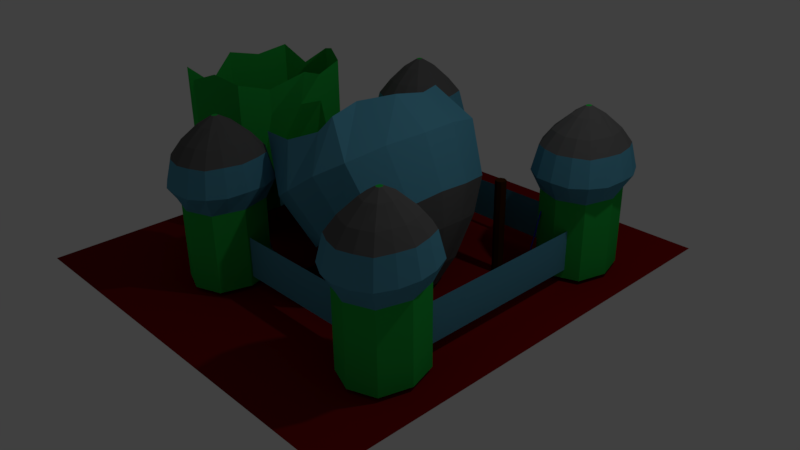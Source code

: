 # Source: SwordsSmith3d.blend  (saved by Blender 2.77.0; exported with 4.5.12 LTS)
import bpy
from mathutils import Matrix  # noqa: F401  (used for matrix-valued properties, if any)

bpy.ops.wm.read_factory_settings(use_empty=True)
scene = bpy.context.scene
scene.name = 'Scene'

# ---- collections
col_collection_1 = bpy.data.collections.new('Collection 1'); scene.collection.children.link(col_collection_1)

# ---- materials (node trees are filled in below, after node groups)
mat_material_010 = bpy.data.materials.new('Material.010')
mat_material_010.alpha_threshold = 0.0
mat_material_010.use_transparent_shadow = False
mat_material_010.diffuse_color = (0.05222, 0.01446, 0.0, 1.0)
mat_material_010.roughness = 0.5
mat_material_004 = bpy.data.materials.new('Material.004')
mat_material_004.alpha_threshold = 0.0
mat_material_004.use_transparent_shadow = False
mat_material_004.diffuse_color = (0.09292, 0.3327, 0.467, 1.0)
mat_material_004.roughness = 0.5
mat_material_001 = bpy.data.materials.new('Material.001')
mat_material_001.alpha_threshold = 0.0
mat_material_001.use_transparent_shadow = False
mat_material_001.diffuse_color = (0.02071, 0.467, 0.0615, 1.0)
mat_material_001.roughness = 0.5
mat_material_005 = bpy.data.materials.new('Material.005')
mat_material_005.alpha_threshold = 0.0
mat_material_005.use_transparent_shadow = False
mat_material_005.diffuse_color = (0.123, 0.123, 0.123, 1.0)
mat_material_005.roughness = 0.5
mat_material_005.line_color = (0.0, 0.0, 0.0, 1.0)
mat_material_006 = bpy.data.materials.new('Material.006')
mat_material_006.alpha_threshold = 0.0
mat_material_006.use_transparent_shadow = False
mat_material_006.diffuse_color = (0.196, 0.004045, 0.004045, 1.0)
mat_material_006.roughness = 0.5
mat_material_002 = bpy.data.materials.new('Material.002')
mat_material_002.alpha_threshold = 0.0
mat_material_002.use_transparent_shadow = False
mat_material_002.diffuse_color = (0.047, 0.01, 0.761, 1.0)
mat_material_002.roughness = 0.5
mat_material_003 = bpy.data.materials.new('Material.003')
mat_material_003.alpha_threshold = 0.0
mat_material_003.use_transparent_shadow = False
mat_material_003.diffuse_color = (0.047, 0.01, 0.761, 1.0)
mat_material_003.roughness = 0.5
mat_material_000 = bpy.data.materials.new('Material.000')
mat_material_000.alpha_threshold = 0.0
mat_material_000.use_transparent_shadow = False
mat_material_000.diffuse_color = (0.047, 0.01, 0.761, 1.0)
mat_material_000.roughness = 0.5
mat_material_008 = bpy.data.materials.new('Material.008')
mat_material_008.alpha_threshold = 0.0
mat_material_008.use_transparent_shadow = False
mat_material_008.diffuse_color = (0.047, 0.01, 0.761, 1.0)
mat_material_008.roughness = 0.5
mat_material_009 = bpy.data.materials.new('Material.009')
mat_material_009.alpha_threshold = 0.0
mat_material_009.use_transparent_shadow = False
mat_material_009.diffuse_color = (0.09292, 0.3327, 0.467, 1.0)
mat_material_009.roughness = 0.5

# ---- material node trees

# ---- world
world_world = bpy.data.worlds.new('World'); scene.world = world_world
world_world.color = (0.05088, 0.05088, 0.05088)
world_world.use_sun_shadow = False
world_world.sun_shadow_jitter_overblur = 0.0
world_world.cycles.sampling_method = 'MANUAL'

# ---- cameras
cam_camera = bpy.data.cameras.new('Camera')
cam_camera.clip_end = 100.0
cam_camera.lens = 35.0
cam_camera.sensor_width = 32.0
cam_camera.sensor_height = 18.0
cam_camera.ortho_scale = 7.314
cam_camera.dof.focus_distance = 0.0
cam_camera.dof.aperture_fstop = 128.0

# ---- lights
light_lamp = bpy.data.lights.new('Lamp', 'POINT')
light_lamp.transmission_factor = 0.0
light_lamp.cutoff_distance = 30.0
light_lamp.energy = 100.0
light_lamp.shadow_buffer_clip_start = 1.001
light_lamp.shadow_soft_size = 0.1
light_lamp.shadow_maximum_resolution = 0.006
light_lamp.use_absolute_resolution = True

# ---- meshes
me_cube_001 = bpy.data.meshes.new('Cube.001')
me_cube_001.from_pydata([(-1.0, -1.0, -1.0), (-1.0, -1.0, 1.0), (-1.0, 1.0, -1.0), (-1.0, 1.0, 1.0), (1.0, -1.0, -1.0), (1.0, -1.0, 1.0), (1.0, 1.0, -1.0), (1.0, 1.0, 1.0), (0.0, 1.399, 1.0), (0.0, 1.399, -1.0), (0.0, -1.399, 1.0), (0.0, -1.399, -1.0), (-1.358, 0.0, 1.0), (-1.358, 0.0, -1.0), (1.358, 0.0, 1.0), (1.358, 0.0, -1.0), (0.0, 0.0, 1.0), (0.0, 0.0, -1.0)], [], [(12, 3, 2, 13), (8, 7, 6, 9), (14, 5, 4, 15), (10, 1, 0, 11), (17, 9, 6, 15), (16, 8, 3, 12), (14, 7, 8, 16), (13, 2, 9, 17), (5, 10, 11, 4), (3, 8, 9, 2), (0, 13, 17, 11), (5, 14, 16, 10), (10, 16, 12, 1), (11, 17, 15, 4), (7, 14, 15, 6), (1, 12, 13, 0)])
me_cube_001.materials.append(mat_material_010)
me_cube_001.use_remesh_preserve_volume = False
me_cube_001.use_remesh_preserve_attributes = False
me_cube_001.use_mirror_vertex_groups = False
me_cube_001.update()
me_plane_003 = bpy.data.meshes.new('Plane.003')
me_plane_003.from_pydata([(-1.0, -1.0, 0.0), (1.0, -1.0, 0.0), (-1.0, 1.0, 0.0), (1.0, 1.0, 0.0)], [], [(0, 1, 3, 2)])
me_plane_003.materials.append(mat_material_004)
me_plane_003.use_remesh_preserve_volume = False
me_plane_003.use_remesh_preserve_attributes = False
me_plane_003.use_mirror_vertex_groups = False
me_plane_003.update()
me_plane = bpy.data.meshes.new('Plane')
me_plane.from_pydata([(-2.068, -0.9095, -1.052), (-0.8956, -0.9095, -1.052), (-2.068, 0.6729, -1.052), (-0.8956, 0.6729, -1.052), (-1.482, -1.171, -1.052), (-1.482, 0.9347, -1.052), (-2.262, -0.1183, -1.052), (-0.7016, -0.1183, 0.6811), (-1.482, -0.1183, -1.052), (-2.068, -0.9095, 1.059), (-0.8956, -0.9095, 1.059), (-2.068, 0.6729, 1.059), (-0.8956, 0.6729, 1.059), (-1.482, -1.171, 1.059), (-1.482, 0.9347, 1.059), (-2.262, -0.1183, 1.059), (-0.5909, -0.1183, 1.128), (-2.165, -0.5139, -1.052), (-0.7986, -0.5139, 0.6136), (-1.482, -0.6448, -1.052), (-2.165, -0.5139, 0.7409), (-0.7986, -0.5139, 0.9416), (-0.7986, 0.2773, 0.6136), (-1.482, 0.4082, -1.052), (-2.165, 0.2773, -1.052), (-0.7986, 0.2773, 0.972), (-2.165, 0.2773, 0.9739), (-1.189, -1.04, -1.052), (-1.189, 0.8038, -1.052), (-1.092, -0.1183, -0.1884), (-1.189, -1.04, 1.165), (-1.189, 0.8038, 1.139), (-1.14, -0.5794, -0.6202), (-1.14, 0.3427, -0.6202), (-1.783, 0.8001, -1.052), (-1.783, -1.037, -1.052), (-1.883, -0.1183, -1.052), (-1.783, 0.8001, 0.8306), (-1.783, -1.037, 0.7219), (-1.833, -0.5775, -1.052), (-1.833, 0.3409, -1.052), (0.9216, -0.9095, 1.117), (-0.04968, -0.9095, 0.4607), (0.9216, 0.6729, 1.117), (-0.04968, 0.6729, 0.4607), (0.436, -1.171, 0.7887), (0.436, 0.9347, 0.7887), (1.082, -0.1183, 1.225), (-0.2104, -0.1183, 0.3521), (1.642, -0.9838, 0.1482), (1.347, -1.113, 0.7551), (0.1269, -1.113, -0.06936), (1.347, 0.8759, 0.7551), (0.1269, 0.8759, -0.06936), (0.7371, -1.441, 0.3429), (0.7371, 1.205, 0.3429), (1.549, -0.1183, 0.8915), (0.2012, -0.1183, -0.6147), (1.737, -0.4396, -0.7126), (0.5798, -0.9838, -0.5695), (1.642, 0.7472, 0.1482), (0.5798, 0.7472, -0.5695), (1.111, -1.27, -0.2107), (1.111, 1.034, -0.2107), (1.818, -0.1183, 0.2669), (0.404, -0.1183, -0.6883), (1.691, -0.1805, -0.9877), (1.343, -0.4396, -0.9791), (1.737, 0.203, -0.7126), (1.343, 0.203, -0.9791), (1.54, -0.546, -0.8458), (1.54, 0.3093, -0.8458), (1.803, -0.1183, -0.6685), (1.278, -0.1183, -1.023), (1.615, -0.1805, -1.039), (1.691, -0.05616, -0.9877), (1.615, -0.05616, -1.039), (1.653, -0.201, -1.013), (1.653, -0.03559, -1.013), (1.704, -0.1183, -0.9792), (1.603, -0.1183, -1.048), (1.653, -0.1183, -1.013), (0.8655, -0.5139, 1.183), (-0.13, -0.5139, 0.4064), (1.473, -0.6387, 0.8587), (-0.01631, -0.6387, -0.1472), (1.768, -0.5713, 0.2141), (0.4715, -0.5713, -0.6615), (1.77, -0.279, -0.6906), (1.31, -0.279, -1.001), (1.698, -0.1494, -0.9834), (1.609, -0.1494, -1.044), (1.653, -0.1597, -1.013), (-0.13, 0.2773, 0.4064), (1.116, 0.2773, 1.161), (-0.01631, 0.4021, -0.1472), (1.473, 0.4021, 0.8587), (0.4715, 0.3347, -0.6615), (1.768, 0.3347, 0.2141), (1.31, 0.04234, -1.001), (1.77, 0.04234, -0.6906), (1.609, -0.08724, -1.044), (1.653, -0.07696, -1.013), (1.698, -0.08724, -0.9834), (-0.1415, -1.04, 0.7071), (0.1801, 0.8038, 0.4788), (0.4088, -1.331, 0.14), (0.4088, 1.095, 0.14), (0.8416, -1.174, -0.4116), (0.8416, 0.9377, -0.4116), (1.441, -0.4928, -0.9124), (1.441, 0.2562, -0.9124), (1.634, -0.1908, -1.026), (1.634, -0.04588, -1.026), (1.628, -0.1183, -1.031), (1.631, -0.1545, -1.028), (1.631, -0.0821, -1.028), (0.866, 0.8001, 0.9413), (0.8196, -1.037, 0.9455), (1.057, 1.09, 0.5777), (1.057, -1.326, 0.5777), (1.406, 0.9334, -0.03053), (1.406, -1.17, -0.03053), (1.641, 0.2546, -0.7773), (1.641, -0.4913, -0.7773), (1.673, -0.04617, -1.0), (1.673, -0.1905, -1.0), (1.679, -0.1183, -0.9958), (1.676, -0.1544, -0.998), (1.676, -0.08224, -0.998), (0.7983, -0.1183, -0.884), (0.9293, 0.5268, -0.7955), (1.721, -0.7634, -0.2605), (1.325, -0.9769, -0.528), (1.852, -0.1183, -0.172), (1.721, 0.5268, -0.2605), (1.325, 0.7402, -0.528), (0.9293, -0.7634, -0.7955), (0.8527, -0.4519, -0.8575), (1.807, -0.4519, -0.2127), (0.8527, 0.2153, -0.8575), (1.807, 0.2153, -0.2127), (1.125, -0.8959, -0.6734), (1.125, 0.6592, -0.6734), (1.541, 0.6561, -0.3928), (1.541, -0.8927, -0.3928), (-0.8883, -0.1183, -0.1236), (-0.6358, -0.1183, -0.6022), (-0.808, -0.5139, -0.0693), (-0.577, -0.6387, -0.5437), (-0.808, 0.2773, -0.0693), (-0.577, 0.4021, -0.5437), (-0.824, -0.4373, -0.08015), (-0.8401, -0.4055, -0.09101), (-0.8562, -0.2766, -0.1019), (-0.8723, -0.1974, -0.1127), (-0.5888, -0.4773, -0.5554), (-0.6005, -0.4356, -0.5671), (-0.6123, -0.3265, -0.5788), (-0.624, -0.2224, -0.5905), (-0.5247, -0.4773, -0.6502), (-0.5364, -0.4356, -0.662), (-0.8723, -0.0392, -0.1127), (-0.8562, 0.03992, -0.1019), (-0.8401, 0.1805, -0.09101), (-0.824, 0.2012, -0.08015), (-0.624, -0.01424, -0.5905), (-0.6123, 0.08985, -0.5788), (-0.6005, 0.2001, -0.5671), (-0.5888, 0.2273, -0.5554), (-0.5348, 0.2001, -0.6644), (-0.523, 0.2273, -0.6526), (-0.8803, -0.1579, -0.1181), (-0.6299, -0.1704, -0.5964), (-0.8803, -0.07876, -0.1181), (-0.6299, -0.06628, -0.5964), (-0.5872, -0.2224, -0.6451), (-0.593, -0.1704, -0.6509), (-0.5857, -0.01424, -0.6473), (-0.5916, -0.06628, -0.6531)], [], [(33, 28, 3, 22), (40, 34, 5, 23), (39, 36, 8, 19), (32, 29, 7, 18), (18, 7, 16, 21), (35, 4, 13, 38), (22, 3, 12, 25), (17, 0, 9, 20), (24, 6, 15, 26), (28, 5, 14, 31), (34, 2, 11, 37), (27, 1, 10, 30), (6, 17, 20, 15), (1, 18, 21, 10), (27, 32, 18, 1), (35, 39, 19, 4), (2, 24, 26, 11), (7, 22, 25, 16), (36, 40, 23, 8), (29, 33, 22, 7), (8, 23, 33, 29), (4, 19, 32, 27), (4, 27, 30, 13), (3, 28, 31, 12), (19, 8, 29, 32), (23, 5, 28, 33), (6, 24, 40, 36), (0, 17, 39, 35), (5, 34, 37, 14), (0, 35, 38, 9), (17, 6, 36, 39), (24, 2, 34, 40), (104, 42, 51, 106), (117, 43, 52, 119), (105, 46, 55, 107), (94, 47, 56, 96), (106, 51, 59, 108), (119, 52, 60, 121), (107, 55, 63, 109), (96, 56, 64, 98), (93, 95, 151, 150), (118, 45, 54, 120), (93, 44, 53, 95), (82, 41, 50, 84), (141, 134, 72, 100), (139, 132, 58, 88), (140, 131, 69, 99), (145, 133, 70, 124), (85, 57, 65, 87), (120, 54, 62, 122), (95, 53, 61, 97), (84, 50, 49, 86), (88, 58, 66, 90), (99, 69, 76, 101), (124, 70, 77, 126), (89, 73, 80, 91), (143, 136, 71, 111), (144, 135, 68, 123), (142, 137, 67, 110), (138, 130, 73, 89), (116, 101, 76, 113), (129, 102, 78, 125), (128, 92, 81, 127), (115, 91, 80, 114), (100, 72, 79, 103), (111, 71, 78, 113), (123, 68, 75, 125), (110, 67, 74, 112), (112, 74, 91, 115), (126, 77, 92, 128), (137, 138, 89, 67), (67, 89, 91, 74), (72, 88, 90, 79), (56, 84, 86, 64), (51, 85, 87, 59), (134, 139, 88, 72), (47, 82, 84, 56), (42, 83, 85, 51), (68, 100, 103, 75), (127, 81, 102, 129), (114, 80, 101, 116), (73, 99, 101, 80), (57, 95, 97, 65), (130, 140, 99, 73), (135, 141, 100, 68), (48, 93, 150, 165, 164, 163, 162, 174, 146), (52, 96, 98, 60), (43, 94, 96, 52), (81, 114, 116, 102), (77, 112, 115, 92), (70, 110, 112, 77), (69, 111, 113, 76), (92, 115, 114, 81), (102, 116, 113, 78), (133, 142, 110, 70), (131, 143, 111, 69), (53, 107, 109, 61), (54, 106, 108, 62), (44, 105, 107, 53), (45, 104, 106, 54), (79, 127, 129, 103), (66, 126, 128, 90), (71, 123, 125, 78), (90, 128, 127, 79), (103, 129, 125, 75), (136, 144, 123, 71), (58, 124, 126, 66), (50, 120, 122, 49), (132, 145, 124, 58), (41, 118, 120, 50), (55, 119, 121, 63), (46, 117, 119, 55), (49, 122, 145, 132), (63, 121, 144, 136), (61, 109, 143, 131), (62, 108, 142, 133), (60, 98, 141, 135), (65, 97, 140, 130), (64, 86, 139, 134), (59, 87, 138, 137), (87, 65, 130, 138), (108, 59, 137, 142), (121, 60, 135, 144), (109, 63, 136, 143), (122, 62, 133, 145), (97, 61, 131, 140), (86, 49, 132, 139), (98, 64, 134, 141), (172, 146, 147, 173), (165, 150, 151, 169), (83, 48, 146, 172, 155, 154, 153, 152, 148), (85, 83, 148, 149), (85, 83, 48, 93, 95, 57), (148, 152, 156, 149), (152, 153, 157, 156), (153, 154, 158, 157), (154, 155, 159, 158), (156, 157, 161, 160), (174, 162, 166, 175), (162, 163, 167, 166), (163, 164, 168, 167), (164, 165, 169, 168), (168, 169, 171, 170), (155, 172, 173, 159), (146, 174, 175, 147), (159, 173, 177, 176), (175, 166, 178, 179)])
me_plane.polygons.foreach_set('material_index', [1, 0, 0, 1, 1, 1, 1, 1, 1, 1, 1, 1, 1, 1, 1, 0, 1, 1, 0, 1, 1, 1, 1, 1, 1, 1, 0, 0, 1, 1, 0, 0, 0, 0, 0, 0, 0, 0, 0, 0, 0, 0, 0, 0, 2, 2, 2, 2, 0, 0, 0, 0, 2, 2, 2, 2, 2, 2, 2, 2, 0, 0, 0, 0, 2, 2, 2, 2, 0, 0, 2, 2, 2, 0, 0, 2, 0, 0, 2, 0, 0, 2, 0, 2, 2, 1, 0, 0, 0, 0, 2, 2, 0, 0, 2, 2, 0, 0, 0, 0, 0, 0, 2, 0, 0, 2, 2, 0, 2, 0, 0, 0, 2, 2, 2, 2, 2, 2, 2, 2, 2, 2, 2, 2, 2, 2, 2, 2, 0, 0, 1, 0, 0, 0, 0, 0, 0, 0, 0, 0, 0, 0, 0, 0, 0, 0, 0])
me_plane.materials.append(mat_material_004)
me_plane.materials.append(mat_material_001)
me_plane.materials.append(mat_material_005)
me_plane.use_remesh_preserve_volume = False
me_plane.use_remesh_preserve_attributes = False
me_plane.use_mirror_vertex_groups = False
me_plane.update()
me_cube = bpy.data.meshes.new('Cube')
me_cube.from_pydata([(1.0, 1.0, -1.0), (1.0, -1.0, -1.0), (-1.0, -1.0, -1.0), (-1.0, 1.0, -1.0)], [], [(0, 1, 2, 3)])
me_cube.materials.append(mat_material_006)
me_cube.use_remesh_preserve_volume = False
me_cube.use_remesh_preserve_attributes = False
me_cube.use_mirror_vertex_groups = False
me_cube.update()
me_plane_001 = bpy.data.meshes.new('Plane.001')
me_plane_001.from_pydata([(-2.068, -0.9095, -1.052), (-0.8956, -0.9095, -1.052), (-2.068, 0.6729, -1.052), (-0.8956, 0.6729, -1.052), (-1.482, -1.171, -1.052), (-1.482, 0.9347, -1.052), (-2.262, -0.1183, -1.052), (-0.7016, -0.1183, -1.052), (-1.482, -0.1183, -1.052), (-2.068, -0.9095, 1.059), (-0.8956, -0.9095, 1.059), (-2.068, 0.6729, 1.059), (-0.8956, 0.6729, 1.059), (-1.482, -1.171, 1.059), (-1.482, 0.9347, 1.059), (-2.262, -0.1183, 1.059), (-0.7016, -0.1183, 1.059), (-2.123, -0.9838, 2.265), (-2.218, -1.113, 1.597), (-0.7452, -1.113, 1.597), (-2.218, 0.8759, 1.597), (-0.7452, 0.8759, 1.597), (-1.482, -1.441, 1.597), (-1.482, 1.205, 1.597), (-2.462, -0.1183, 1.597), (-0.5015, -0.1183, 1.597), (-1.72, -0.4396, 3.031), (-0.8405, -0.9838, 2.265), (-2.123, 0.7472, 2.265), (-0.8405, 0.7472, 2.265), (-1.482, -1.27, 2.265), (-1.482, 1.034, 2.265), (-2.335, -0.1183, 2.265), (-0.6284, -0.1183, 2.265), (-1.528, -0.1805, 3.233), (-1.244, -0.4396, 3.031), (-1.72, 0.203, 3.031), (-1.244, 0.203, 3.031), (-1.482, -0.546, 3.031), (-1.482, 0.3093, 3.031), (-1.798, -0.1183, 3.031), (-1.165, -0.1183, 3.031), (-1.436, -0.1805, 3.233), (-1.528, -0.05616, 3.233), (-1.436, -0.05616, 3.233), (-1.482, -0.201, 3.233), (-1.482, -0.03559, 3.233), (-1.543, -0.1183, 3.233), (-1.42, -0.1183, 3.233), (-1.482, -0.1183, 3.233), (-0.7986, 0.2773, -1.052), (-1.482, 0.4082, -1.052), (-2.165, 0.2773, -1.052), (-0.7986, 0.2773, 1.059), (-2.165, 0.2773, 1.059), (-0.5814, 0.403, 1.58), (-2.382, 0.403, 1.58), (-0.698, 0.3355, 2.281), (-2.265, 0.3355, 2.281), (-1.204, 0.04234, 3.031), (-1.759, 0.04234, 3.031), (-1.428, -0.08724, 3.233), (-1.482, -0.07696, 3.233), (-1.535, -0.08724, 3.233), (-2.165, -0.5131, -1.052), (-0.7984, -0.5131, -1.052), (-1.482, -0.6438, -1.052), (-2.165, -0.5131, 1.059), (-0.7984, -0.5131, 1.059), (-2.382, -0.6387, 1.58), (-0.5812, -0.6387, 1.58), (-2.265, -0.5713, 2.281), (-0.6977, -0.5713, 2.281), (-1.759, -0.2787, 3.031), (-1.204, -0.2787, 3.031), (-1.535, -0.1493, 3.233), (-1.428, -0.1493, 3.233), (-1.482, -0.1596, 3.233), (-1.189, -1.04, -1.052), (-1.189, 0.8038, -1.052), (-1.092, -0.1183, -1.052), (-1.189, -1.04, 1.059), (-1.189, 0.8038, 1.059), (-1.095, -1.334, 1.58), (-1.095, 1.097, 1.58), (-1.145, -1.176, 2.281), (-1.145, 0.9396, 2.281), (-1.363, -0.4928, 3.031), (-1.363, 0.2562, 3.031), (-1.459, -0.1908, 3.233), (-1.459, -0.04588, 3.233), (-1.451, -0.1183, 3.233), (-1.455, -0.0821, 3.233), (-1.14, 0.3427, -1.052), (-1.455, -0.1545, 3.233), (-1.14, -0.5785, -1.052), (-1.775, 0.8038, -1.052), (-1.775, -1.04, -1.052), (-1.872, -0.1183, -1.052), (-1.775, 0.8038, 1.059), (-1.775, -1.04, 1.059), (-1.868, 1.097, 1.58), (-1.868, -1.334, 1.58), (-1.818, 0.9396, 2.281), (-1.818, -1.176, 2.281), (-1.601, 0.2562, 3.031), (-1.601, -0.4928, 3.031), (-1.505, -0.04588, 3.233), (-1.505, -0.1908, 3.233), (-1.512, -0.1183, 3.233), (-1.508, -0.0821, 3.233), (-1.823, 0.3427, -1.052), (-1.508, -0.1545, 3.233), (-1.823, -0.5785, -1.052), (-0.8464, -0.1183, 2.648), (-1.004, 0.5261, 2.648), (-1.959, -0.7627, 2.648), (-1.482, -0.9759, 2.648), (-2.117, -0.1183, 2.648), (-1.959, 0.5261, 2.648), (-1.482, 0.7393, 2.648), (-1.004, -0.7627, 2.648), (-0.9055, 0.2153, 2.656), (-2.058, 0.2153, 2.656), (-0.9054, -0.4513, 2.656), (-2.058, -0.4513, 2.656), (-1.234, -0.8961, 2.656), (-1.234, 0.6594, 2.656), (-1.729, 0.6594, 2.656), (-1.729, -0.8961, 2.656)], [], [(93, 79, 3, 50), (111, 96, 5, 51), (113, 98, 8, 66), (95, 80, 7, 65), (81, 10, 19, 83), (99, 11, 20, 101), (82, 14, 23, 84), (54, 15, 24, 56), (65, 7, 16, 68), (97, 4, 13, 100), (50, 3, 12, 53), (64, 0, 9, 67), (52, 6, 15, 54), (79, 5, 14, 82), (96, 2, 11, 99), (78, 1, 10, 81), (83, 19, 27, 85), (101, 20, 28, 103), (84, 23, 31, 86), (56, 24, 32, 58), (68, 16, 25, 70), (100, 13, 22, 102), (53, 12, 21, 55), (67, 9, 18, 69), (123, 118, 40, 60), (125, 116, 26, 73), (122, 115, 37, 59), (129, 117, 38, 106), (70, 25, 33, 72), (102, 22, 30, 104), (55, 21, 29, 57), (69, 18, 17, 71), (73, 26, 34, 75), (59, 37, 44, 61), (106, 38, 45, 108), (74, 41, 48, 76), (127, 120, 39, 88), (128, 119, 36, 105), (126, 121, 35, 87), (124, 114, 41, 74), (92, 61, 44, 90), (110, 62, 46, 107), (112, 77, 49, 109), (94, 76, 48, 91), (60, 40, 47, 63), (88, 39, 46, 90), (105, 36, 43, 107), (87, 35, 42, 89), (36, 60, 63, 43), (109, 49, 62, 110), (91, 48, 61, 92), (41, 59, 61, 48), (25, 55, 57, 33), (114, 122, 59, 41), (119, 123, 60, 36), (16, 53, 55, 25), (20, 56, 58, 28), (2, 52, 54, 11), (7, 50, 53, 16), (11, 54, 56, 20), (98, 111, 51, 8), (80, 93, 50, 7), (89, 42, 76, 94), (108, 45, 77, 112), (121, 124, 74, 35), (35, 74, 76, 42), (40, 73, 75, 47), (24, 69, 71, 32), (19, 70, 72, 27), (118, 125, 73, 40), (15, 67, 69, 24), (10, 68, 70, 19), (6, 64, 67, 15), (1, 65, 68, 10), (78, 95, 65, 1), (97, 113, 66, 4), (4, 66, 95, 78), (45, 89, 94, 77), (8, 51, 93, 80), (49, 91, 92, 62), (38, 87, 89, 45), (37, 88, 90, 44), (77, 94, 91, 49), (62, 92, 90, 46), (117, 126, 87, 38), (115, 127, 88, 37), (21, 84, 86, 29), (22, 83, 85, 30), (4, 78, 81, 13), (3, 79, 82, 12), (12, 82, 84, 21), (13, 81, 83, 22), (66, 8, 80, 95), (51, 5, 79, 93), (0, 64, 113, 97), (34, 108, 112, 75), (6, 52, 111, 98), (47, 109, 110, 63), (39, 105, 107, 46), (75, 112, 109, 47), (63, 110, 107, 43), (120, 128, 105, 39), (26, 106, 108, 34), (18, 102, 104, 17), (116, 129, 106, 26), (9, 100, 102, 18), (23, 101, 103, 31), (5, 96, 99, 14), (0, 97, 100, 9), (14, 99, 101, 23), (64, 6, 98, 113), (52, 2, 96, 111), (17, 104, 129, 116), (31, 103, 128, 120), (29, 86, 127, 115), (30, 85, 126, 117), (32, 71, 125, 118), (27, 72, 124, 121), (28, 58, 123, 119), (33, 57, 122, 114), (72, 33, 114, 124), (85, 27, 121, 126), (103, 28, 119, 128), (86, 31, 120, 127), (104, 30, 117, 129), (57, 29, 115, 122), (71, 17, 116, 125), (58, 32, 118, 123)])
me_plane_001.polygons.foreach_set('material_index', [0, 0, 0, 0, 1, 1, 1, 1, 0, 0, 0, 0, 0, 0, 0, 0, 1, 1, 1, 1, 1, 1, 1, 1, 2, 2, 2, 2, 1, 1, 1, 1, 2, 2, 2, 2, 2, 2, 2, 2, 0, 0, 0, 0, 2, 2, 2, 2, 2, 0, 0, 2, 1, 2, 2, 1, 1, 0, 0, 1, 0, 0, 0, 0, 2, 2, 2, 1, 1, 2, 1, 1, 0, 0, 0, 0, 0, 0, 0, 0, 2, 2, 0, 0, 2, 2, 1, 1, 0, 0, 1, 1, 0, 0, 0, 0, 0, 0, 2, 0, 0, 2, 2, 1, 2, 1, 1, 0, 0, 1, 0, 0, 2, 2, 2, 2, 2, 2, 2, 2, 2, 2, 2, 2, 2, 2, 2, 2])
me_plane_001.materials.append(mat_material_001)
me_plane_001.materials.append(mat_material_004)
me_plane_001.materials.append(mat_material_005)
me_plane_001.use_remesh_preserve_volume = False
me_plane_001.use_remesh_preserve_attributes = False
me_plane_001.use_mirror_vertex_groups = False
me_plane_001.update()
me_plane_002 = bpy.data.meshes.new('Plane.002')
me_plane_002.from_pydata([(-2.068, -0.9095, -1.052), (-0.8956, -0.9095, -1.052), (-2.068, 0.6729, -1.052), (-0.8956, 0.6729, -1.052), (-1.482, -1.171, -1.052), (-1.482, 0.9347, -1.052), (-2.262, -0.1183, -1.052), (-0.7016, -0.1183, -1.052), (-1.482, -0.1183, -1.052), (-2.068, -0.9095, 1.059), (-0.8956, -0.9095, 1.059), (-2.068, 0.6729, 1.059), (-0.8956, 0.6729, 1.059), (-1.482, -1.171, 1.059), (-1.482, 0.9347, 1.059), (-2.262, -0.1183, 1.059), (-0.7016, -0.1183, 1.059), (-2.123, -0.9838, 2.265), (-2.218, -1.113, 1.597), (-0.7452, -1.113, 1.597), (-2.218, 0.8759, 1.597), (-0.7452, 0.8759, 1.597), (-1.482, -1.441, 1.597), (-1.482, 1.205, 1.597), (-2.462, -0.1183, 1.597), (-0.5015, -0.1183, 1.597), (-1.72, -0.4396, 3.031), (-0.8405, -0.9838, 2.265), (-2.123, 0.7472, 2.265), (-0.8405, 0.7472, 2.265), (-1.482, -1.27, 2.265), (-1.482, 1.034, 2.265), (-2.335, -0.1183, 2.265), (-0.6284, -0.1183, 2.265), (-1.528, -0.1805, 3.233), (-1.244, -0.4396, 3.031), (-1.72, 0.203, 3.031), (-1.244, 0.203, 3.031), (-1.482, -0.546, 3.031), (-1.482, 0.3093, 3.031), (-1.798, -0.1183, 3.031), (-1.165, -0.1183, 3.031), (-1.436, -0.1805, 3.233), (-1.528, -0.05616, 3.233), (-1.436, -0.05616, 3.233), (-1.482, -0.201, 3.233), (-1.482, -0.03559, 3.233), (-1.543, -0.1183, 3.233), (-1.42, -0.1183, 3.233), (-1.482, -0.1183, 3.233), (-0.7986, 0.2773, -1.052), (-1.482, 0.4082, -1.052), (-2.165, 0.2773, -1.052), (-0.7986, 0.2773, 1.059), (-2.165, 0.2773, 1.059), (-0.5559, 0.4179, 1.57), (-2.407, 0.4179, 1.57), (-0.6757, 0.3485, 2.291), (-2.288, 0.3485, 2.291), (-1.204, 0.04234, 3.031), (-1.759, 0.04234, 3.031), (-1.428, -0.08724, 3.233), (-1.482, -0.07696, 3.233), (-1.535, -0.08724, 3.233), (-1.187, -1.04, -1.052), (-1.187, 0.803, -1.052), (-1.089, -0.1183, -1.052), (-1.187, -1.04, 1.059), (-1.187, 0.803, 1.059), (-1.082, -1.367, 1.57), (-1.082, 1.13, 1.57), (-1.134, -1.205, 2.291), (-1.134, 0.9688, 2.291), (-1.362, -0.4925, 3.031), (-1.362, 0.2559, 3.031), (-1.458, -0.1907, 3.233), (-1.458, -0.04594, 3.233), (-1.451, -0.1183, 3.233), (-1.455, -0.08213, 3.233), (-1.138, 0.3424, -1.052), (-1.775, 0.8038, -1.052), (-1.775, -1.04, -1.052), (-1.872, -0.1183, -1.052), (-1.775, 0.8038, 1.059), (-1.775, -1.04, 1.059), (-1.879, 1.131, 1.57), (-1.879, -1.368, 1.57), (-1.827, 0.9697, 2.291), (-1.827, -1.206, 2.291), (-1.601, 0.2562, 3.031), (-1.601, -0.4928, 3.031), (-1.505, -0.04588, 3.233), (-1.505, -0.1908, 3.233), (-1.512, -0.1183, 3.233), (-1.508, -0.0821, 3.233), (-1.823, 0.3427, -1.052), (-2.165, -0.5139, -1.052), (-0.7986, -0.5139, -1.052), (-1.482, -0.6448, -1.052), (-2.165, -0.5139, 1.059), (-0.7986, -0.5139, 1.059), (-2.407, -0.6545, 1.57), (-0.5559, -0.6545, 1.57), (-2.288, -0.5851, 2.291), (-0.6757, -0.5851, 2.291), (-1.759, -0.279, 3.031), (-1.204, -0.279, 3.031), (-1.535, -0.1494, 3.233), (-1.428, -0.1494, 3.233), (-1.482, -0.1597, 3.233), (-1.455, -0.1545, 3.233), (-1.138, -0.579, -1.052), (-1.508, -0.1545, 3.233), (-1.823, -0.5794, -1.052), (-0.8397, -0.1183, 2.647), (-0.9993, 0.5328, 2.647), (-1.964, -0.7695, 2.647), (-1.482, -0.985, 2.647), (-2.124, -0.1183, 2.647), (-1.964, 0.5328, 2.647), (-1.482, 0.7483, 2.647), (-0.9993, -0.7695, 2.647), (-0.8873, 0.2259, 2.662), (-2.076, 0.2259, 2.662), (-1.225, -0.9201, 2.662), (-1.225, 0.6835, 2.662), (-1.737, 0.6841, 2.662), (-1.737, -0.9207, 2.662), (-0.8873, -0.4626, 2.662), (-2.076, -0.4626, 2.662)], [], [(79, 65, 3, 50), (95, 80, 5, 51), (113, 82, 8, 98), (111, 66, 7, 97), (67, 10, 19, 69), (83, 11, 20, 85), (68, 14, 23, 70), (54, 15, 24, 56), (97, 7, 16, 100), (81, 4, 13, 84), (50, 3, 12, 53), (96, 0, 9, 99), (52, 6, 15, 54), (65, 5, 14, 68), (80, 2, 11, 83), (64, 1, 10, 67), (69, 19, 27, 71), (85, 20, 28, 87), (70, 23, 31, 72), (56, 24, 32, 58), (100, 16, 25, 102), (84, 13, 22, 86), (53, 12, 21, 55), (99, 9, 18, 101), (123, 118, 40, 60), (129, 116, 26, 105), (122, 115, 37, 59), (127, 117, 38, 90), (102, 25, 33, 104), (86, 22, 30, 88), (55, 21, 29, 57), (101, 18, 17, 103), (105, 26, 34, 107), (59, 37, 44, 61), (90, 38, 45, 92), (106, 41, 48, 108), (125, 120, 39, 74), (126, 119, 36, 89), (124, 121, 35, 73), (128, 114, 41, 106), (78, 61, 44, 76), (94, 62, 46, 91), (112, 109, 49, 93), (110, 108, 48, 77), (60, 40, 47, 63), (74, 39, 46, 76), (89, 36, 43, 91), (73, 35, 42, 75), (36, 60, 63, 43), (93, 49, 62, 94), (77, 48, 61, 78), (41, 59, 61, 48), (25, 55, 57, 33), (114, 122, 59, 41), (119, 123, 60, 36), (16, 53, 55, 25), (20, 56, 58, 28), (2, 52, 54, 11), (7, 50, 53, 16), (11, 54, 56, 20), (82, 95, 51, 8), (66, 79, 50, 7), (8, 51, 79, 66), (49, 77, 78, 62), (38, 73, 75, 45), (37, 74, 76, 44), (109, 110, 77, 49), (62, 78, 76, 46), (117, 124, 73, 38), (115, 125, 74, 37), (21, 70, 72, 29), (22, 69, 71, 30), (4, 64, 67, 13), (3, 65, 68, 12), (12, 68, 70, 21), (13, 67, 69, 22), (98, 8, 66, 111), (51, 5, 65, 79), (6, 52, 95, 82), (47, 93, 94, 63), (39, 89, 91, 46), (107, 112, 93, 47), (63, 94, 91, 43), (120, 126, 89, 39), (26, 90, 92, 34), (18, 86, 88, 17), (116, 127, 90, 26), (9, 84, 86, 18), (23, 85, 87, 31), (5, 80, 83, 14), (0, 81, 84, 9), (14, 83, 85, 23), (96, 6, 82, 113), (52, 2, 80, 95), (0, 96, 113, 81), (34, 92, 112, 107), (4, 98, 111, 64), (45, 75, 110, 109), (75, 42, 108, 110), (92, 45, 109, 112), (121, 128, 106, 35), (35, 106, 108, 42), (40, 105, 107, 47), (24, 101, 103, 32), (19, 102, 104, 27), (118, 129, 105, 40), (15, 99, 101, 24), (10, 100, 102, 19), (6, 96, 99, 15), (1, 97, 100, 10), (64, 111, 97, 1), (81, 113, 98, 4), (32, 103, 129, 118), (27, 104, 128, 121), (17, 88, 127, 116), (31, 87, 126, 120), (29, 72, 125, 115), (30, 71, 124, 117), (28, 58, 123, 119), (33, 57, 122, 114), (104, 33, 114, 128), (71, 27, 121, 124), (87, 28, 119, 126), (72, 31, 120, 125), (88, 30, 117, 127), (57, 29, 115, 122), (103, 17, 116, 129), (58, 32, 118, 123)])
me_plane_002.polygons.foreach_set('material_index', [0, 0, 0, 0, 1, 1, 1, 1, 0, 0, 0, 0, 0, 0, 0, 0, 1, 1, 1, 1, 1, 1, 1, 1, 2, 2, 2, 2, 1, 1, 1, 1, 2, 2, 2, 2, 2, 2, 2, 2, 0, 0, 0, 0, 2, 2, 2, 2, 2, 0, 0, 2, 1, 2, 2, 1, 1, 0, 0, 1, 0, 0, 0, 0, 2, 2, 0, 0, 2, 2, 1, 1, 0, 0, 1, 1, 0, 0, 0, 0, 2, 0, 0, 2, 2, 1, 2, 1, 1, 0, 0, 1, 0, 0, 0, 0, 0, 0, 0, 0, 2, 2, 2, 1, 1, 2, 1, 1, 0, 0, 0, 0, 2, 2, 2, 2, 2, 2, 2, 2, 2, 2, 2, 2, 2, 2, 2, 2])
me_plane_002.materials.append(mat_material_001)
me_plane_002.materials.append(mat_material_004)
me_plane_002.materials.append(mat_material_005)
me_plane_002.use_remesh_preserve_volume = False
me_plane_002.use_remesh_preserve_attributes = False
me_plane_002.use_mirror_vertex_groups = False
me_plane_002.update()
me_plane_004 = bpy.data.meshes.new('Plane.004')
me_plane_004.from_pydata([(-2.068, -0.9095, -1.052), (-0.8956, -0.9095, -1.052), (-2.068, 0.6729, -1.052), (-0.8956, 0.6729, -1.052), (-1.482, -1.171, -1.052), (-1.482, 0.9347, -1.052), (-2.262, -0.1183, -1.052), (-0.7016, -0.1183, -1.052), (-1.482, -0.1183, -1.052), (-2.068, -0.9095, 1.059), (-0.8956, -0.9095, 1.059), (-2.068, 0.6729, 1.059), (-0.8956, 0.6729, 1.059), (-1.482, -1.171, 1.059), (-1.482, 0.9347, 1.059), (-2.262, -0.1183, 1.059), (-0.7016, -0.1183, 1.059), (-2.123, -0.9838, 2.265), (-2.218, -1.113, 1.597), (-0.7452, -1.113, 1.597), (-2.218, 0.8759, 1.597), (-0.7452, 0.8759, 1.597), (-1.482, -1.441, 1.597), (-1.482, 1.205, 1.597), (-2.462, -0.1183, 1.597), (-0.5015, -0.1183, 1.597), (-1.72, -0.4396, 3.031), (-0.8405, -0.9838, 2.265), (-2.123, 0.7472, 2.265), (-0.8405, 0.7472, 2.265), (-1.482, -1.27, 2.265), (-1.482, 1.034, 2.265), (-2.335, -0.1183, 2.265), (-0.6284, -0.1183, 2.265), (-1.528, -0.1805, 3.233), (-1.244, -0.4396, 3.031), (-1.72, 0.203, 3.031), (-1.244, 0.203, 3.031), (-1.482, -0.546, 3.031), (-1.482, 0.3093, 3.031), (-1.798, -0.1183, 3.031), (-1.165, -0.1183, 3.031), (-1.436, -0.1805, 3.233), (-1.528, -0.05616, 3.233), (-1.436, -0.05616, 3.233), (-1.482, -0.201, 3.233), (-1.482, -0.03559, 3.233), (-1.543, -0.1183, 3.233), (-1.42, -0.1183, 3.233), (-1.482, -0.1183, 3.233), (-0.7986, 0.2773, -1.052), (-1.482, 0.4082, -1.052), (-2.165, 0.2773, -1.052), (-0.7986, 0.2773, 1.059), (-2.165, 0.2773, 1.059), (-0.5608, 0.4151, 1.572), (-2.402, 0.4151, 1.572), (-0.6801, 0.346, 2.289), (-2.283, 0.346, 2.289), (-1.204, 0.04234, 3.031), (-1.759, 0.04234, 3.031), (-1.428, -0.08724, 3.233), (-1.482, -0.07696, 3.233), (-1.535, -0.08724, 3.233), (-2.163, -0.5193, -1.052), (-0.7999, -0.5193, -1.052), (-1.482, -0.652, -1.052), (-2.163, -0.5193, 1.059), (-0.7999, -0.5193, 1.059), (-2.401, -0.6588, 1.572), (-0.5626, -0.6588, 1.572), (-2.282, -0.5888, 2.289), (-0.6816, -0.5888, 2.289), (-1.758, -0.2812, 3.031), (-1.205, -0.2812, 3.031), (-1.535, -0.1498, 3.233), (-1.428, -0.1498, 3.233), (-1.482, -0.1602, 3.233), (-1.189, -1.04, -1.052), (-1.189, 0.8038, -1.052), (-1.092, -0.1183, -1.052), (-1.189, -1.04, 1.059), (-1.189, 0.8038, 1.059), (-1.087, -1.361, 1.572), (-1.087, 1.125, 1.572), (-1.138, -1.2, 2.289), (-1.138, 0.9639, 2.289), (-1.363, -0.4928, 3.031), (-1.363, 0.2562, 3.031), (-1.459, -0.1908, 3.233), (-1.459, -0.04588, 3.233), (-1.451, -0.1183, 3.233), (-1.455, -0.0821, 3.233), (-1.14, 0.3427, -1.052), (-1.455, -0.155, 3.233), (-1.141, -0.5857, -1.052), (-1.775, 0.8038, -1.052), (-1.775, -1.04, -1.052), (-1.872, -0.1183, -1.052), (-1.775, 0.8038, 1.059), (-1.775, -1.04, 1.059), (-1.877, 1.125, 1.572), (-1.877, -1.361, 1.572), (-1.826, 0.9639, 2.289), (-1.826, -1.2, 2.289), (-1.601, 0.2562, 3.031), (-1.601, -0.4928, 3.031), (-1.505, -0.04588, 3.233), (-1.505, -0.1908, 3.233), (-1.512, -0.1183, 3.233), (-1.508, -0.0821, 3.233), (-1.823, 0.3427, -1.052), (-1.508, -0.155, 3.233), (-1.822, -0.5857, -1.052), (-0.8463, -0.1183, 2.653), (-1.004, 0.5262, 2.653), (-1.959, -0.7627, 2.653), (-1.482, -0.976, 2.653), (-2.117, -0.1183, 2.653), (-1.959, 0.5262, 2.653), (-1.482, 0.7395, 2.653), (-1.004, -0.7627, 2.653), (-0.896, 0.221, 2.666), (-2.067, 0.221, 2.666), (-0.8971, -0.4621, 2.666), (-2.066, -0.4621, 2.666), (-1.23, -0.9089, 2.666), (-1.23, 0.6724, 2.666), (-1.733, 0.6724, 2.666), (-1.733, -0.9089, 2.666)], [], [(93, 79, 3, 50), (111, 96, 5, 51), (113, 98, 8, 66), (95, 80, 7, 65), (81, 10, 19, 83), (99, 11, 20, 101), (82, 14, 23, 84), (54, 15, 24, 56), (65, 7, 16, 68), (97, 4, 13, 100), (50, 3, 12, 53), (64, 0, 9, 67), (52, 6, 15, 54), (79, 5, 14, 82), (96, 2, 11, 99), (78, 1, 10, 81), (83, 19, 27, 85), (101, 20, 28, 103), (84, 23, 31, 86), (56, 24, 32, 58), (68, 16, 25, 70), (100, 13, 22, 102), (53, 12, 21, 55), (67, 9, 18, 69), (123, 118, 40, 60), (125, 116, 26, 73), (122, 115, 37, 59), (129, 117, 38, 106), (70, 25, 33, 72), (102, 22, 30, 104), (55, 21, 29, 57), (69, 18, 17, 71), (73, 26, 34, 75), (59, 37, 44, 61), (106, 38, 45, 108), (74, 41, 48, 76), (127, 120, 39, 88), (128, 119, 36, 105), (126, 121, 35, 87), (124, 114, 41, 74), (92, 61, 44, 90), (110, 62, 46, 107), (112, 77, 49, 109), (94, 76, 48, 91), (60, 40, 47, 63), (88, 39, 46, 90), (105, 36, 43, 107), (87, 35, 42, 89), (36, 60, 63, 43), (109, 49, 62, 110), (91, 48, 61, 92), (41, 59, 61, 48), (25, 55, 57, 33), (114, 122, 59, 41), (119, 123, 60, 36), (16, 53, 55, 25), (20, 56, 58, 28), (2, 52, 54, 11), (7, 50, 53, 16), (11, 54, 56, 20), (98, 111, 51, 8), (80, 93, 50, 7), (89, 42, 76, 94), (108, 45, 77, 112), (121, 124, 74, 35), (35, 74, 76, 42), (40, 73, 75, 47), (24, 69, 71, 32), (19, 70, 72, 27), (118, 125, 73, 40), (15, 67, 69, 24), (10, 68, 70, 19), (6, 64, 67, 15), (1, 65, 68, 10), (78, 95, 65, 1), (97, 113, 66, 4), (4, 66, 95, 78), (45, 89, 94, 77), (8, 51, 93, 80), (49, 91, 92, 62), (38, 87, 89, 45), (37, 88, 90, 44), (77, 94, 91, 49), (62, 92, 90, 46), (117, 126, 87, 38), (115, 127, 88, 37), (21, 84, 86, 29), (22, 83, 85, 30), (4, 78, 81, 13), (3, 79, 82, 12), (12, 82, 84, 21), (13, 81, 83, 22), (66, 8, 80, 95), (51, 5, 79, 93), (0, 64, 113, 97), (34, 108, 112, 75), (6, 52, 111, 98), (47, 109, 110, 63), (39, 105, 107, 46), (75, 112, 109, 47), (63, 110, 107, 43), (120, 128, 105, 39), (26, 106, 108, 34), (18, 102, 104, 17), (116, 129, 106, 26), (9, 100, 102, 18), (23, 101, 103, 31), (5, 96, 99, 14), (0, 97, 100, 9), (14, 99, 101, 23), (64, 6, 98, 113), (52, 2, 96, 111), (17, 104, 129, 116), (31, 103, 128, 120), (29, 86, 127, 115), (30, 85, 126, 117), (32, 71, 125, 118), (27, 72, 124, 121), (28, 58, 123, 119), (33, 57, 122, 114), (72, 33, 114, 124), (85, 27, 121, 126), (103, 28, 119, 128), (86, 31, 120, 127), (104, 30, 117, 129), (57, 29, 115, 122), (71, 17, 116, 125), (58, 32, 118, 123)])
me_plane_004.polygons.foreach_set('material_index', [0, 0, 0, 0, 1, 1, 1, 1, 0, 0, 0, 0, 0, 0, 0, 0, 1, 1, 1, 1, 1, 1, 1, 1, 2, 2, 2, 2, 1, 1, 1, 1, 2, 2, 2, 2, 2, 2, 2, 2, 0, 0, 0, 0, 2, 2, 2, 2, 2, 0, 0, 2, 1, 2, 2, 1, 1, 0, 0, 1, 0, 0, 0, 0, 2, 2, 2, 1, 1, 2, 1, 1, 0, 0, 0, 0, 0, 0, 0, 0, 2, 2, 0, 0, 2, 2, 1, 1, 0, 0, 1, 1, 0, 0, 0, 0, 0, 0, 2, 0, 0, 2, 2, 1, 2, 1, 1, 0, 0, 1, 0, 0, 2, 2, 2, 2, 2, 2, 2, 2, 2, 2, 2, 2, 2, 2, 2, 2])
me_plane_004.materials.append(mat_material_001)
me_plane_004.materials.append(mat_material_004)
me_plane_004.materials.append(mat_material_005)
me_plane_004.use_remesh_preserve_volume = False
me_plane_004.use_remesh_preserve_attributes = False
me_plane_004.use_mirror_vertex_groups = False
me_plane_004.update()
me_plane_005 = bpy.data.meshes.new('Plane.005')
me_plane_005.from_pydata([(-2.068, -0.9095, -1.052), (-0.8956, -0.9095, -1.052), (-2.068, 0.6729, -1.052), (-0.8956, 0.6729, -1.052), (-1.482, -1.171, -1.052), (-1.482, 0.9347, -1.052), (-2.262, -0.1183, -1.052), (-0.7016, -0.1183, -1.052), (-1.482, -0.1183, -1.052), (-2.068, -0.9095, 1.059), (-0.8956, -0.9095, 1.059), (-2.068, 0.6729, 1.059), (-0.8956, 0.6729, 1.059), (-1.482, -1.171, 1.059), (-1.482, 0.9347, 1.059), (-2.262, -0.1183, 1.059), (-0.7016, -0.1183, 1.059), (-2.123, -0.9838, 2.265), (-2.218, -1.113, 1.597), (-0.7452, -1.113, 1.597), (-2.218, 0.8759, 1.597), (-0.7452, 0.8759, 1.597), (-1.482, -1.441, 1.597), (-1.482, 1.205, 1.597), (-2.462, -0.1183, 1.597), (-0.5015, -0.1183, 1.597), (-1.72, -0.4396, 3.031), (-0.8405, -0.9838, 2.265), (-2.123, 0.7472, 2.265), (-0.8405, 0.7472, 2.265), (-1.482, -1.27, 2.265), (-1.482, 1.034, 2.265), (-2.335, -0.1183, 2.265), (-0.6284, -0.1183, 2.265), (-1.528, -0.1805, 3.233), (-1.244, -0.4396, 3.031), (-1.72, 0.203, 3.031), (-1.244, 0.203, 3.031), (-1.482, -0.546, 3.031), (-1.482, 0.3093, 3.031), (-1.798, -0.1183, 3.031), (-1.165, -0.1183, 3.031), (-1.436, -0.1805, 3.233), (-1.528, -0.05616, 3.233), (-1.436, -0.05616, 3.233), (-1.482, -0.201, 3.233), (-1.482, -0.03559, 3.233), (-1.543, -0.1183, 3.233), (-1.42, -0.1183, 3.233), (-1.482, -0.1183, 3.233), (-1.18, -1.037, -1.052), (-1.18, 0.8002, -1.052), (-1.081, -0.1183, -1.052), (-1.18, -1.037, 1.059), (-1.18, 0.8002, 1.059), (-1.087, -1.324, 1.582), (-1.087, 1.087, 1.582), (-1.138, -1.168, 2.28), (-1.138, 0.931, 2.28), (-1.359, -0.4913, 3.031), (-1.359, 0.2547, 3.031), (-1.458, -0.1905, 3.233), (-1.458, -0.04616, 3.233), (-1.45, -0.1183, 3.233), (-1.775, 0.8035, -1.052), (-1.775, -1.04, -1.052), (-1.872, -0.1183, -1.052), (-1.775, 0.8035, 1.059), (-1.775, -1.04, 1.059), (-1.867, 1.091, 1.582), (-1.867, -1.328, 1.582), (-1.817, 0.9348, 2.28), (-1.817, -1.171, 2.28), (-1.601, 0.256, 3.031), (-1.601, -0.4927, 3.031), (-1.505, -0.0459, 3.233), (-1.505, -0.1907, 3.233), (-1.512, -0.1183, 3.233), (-0.7986, 0.2773, -1.052), (-1.482, 0.4082, -1.052), (-2.165, 0.2773, -1.052), (-0.7986, 0.2773, 1.059), (-2.165, 0.2773, 1.059), (-0.5853, 0.4008, 1.582), (-2.378, 0.4008, 1.582), (-0.7014, 0.3336, 2.28), (-2.262, 0.3336, 2.28), (-1.204, 0.04234, 3.031), (-1.759, 0.04234, 3.031), (-1.428, -0.08724, 3.233), (-1.482, -0.07696, 3.233), (-1.535, -0.08724, 3.233), (-1.454, -0.08224, 3.233), (-1.131, 0.3409, -1.052), (-1.509, -0.08211, 3.233), (-1.824, 0.3426, -1.052), (-2.165, -0.5139, -1.052), (-0.7986, -0.5139, -1.052), (-1.482, -0.6448, -1.052), (-2.165, -0.5139, 1.059), (-0.7986, -0.5139, 1.059), (-2.378, -0.6375, 1.582), (-0.5853, -0.6375, 1.582), (-2.262, -0.5703, 2.28), (-0.7014, -0.5703, 2.28), (-1.759, -0.279, 3.031), (-1.204, -0.279, 3.031), (-1.535, -0.1494, 3.233), (-1.428, -0.1494, 3.233), (-1.482, -0.1597, 3.233), (-1.454, -0.1544, 3.233), (-1.131, -0.5776, -1.052), (-1.509, -0.1545, 3.233), (-1.824, -0.5792, -1.052), (-0.8619, -0.1183, 2.648), (-1.016, 0.5103, 2.648), (-1.947, -0.747, 2.648), (-1.482, -0.955, 2.648), (-2.101, -0.1183, 2.648), (-1.947, 0.5103, 2.648), (-1.482, 0.7184, 2.648), (-1.016, -0.747, 2.648), (-1.235, -0.8717, 2.656), (-1.235, 0.6351, 2.656), (-1.723, 0.6378, 2.656), (-1.723, -0.8745, 2.656), (-0.9214, 0.2062, 2.656), (-2.042, 0.2062, 2.656), (-0.9214, -0.4428, 2.656), (-2.042, -0.4428, 2.656)], [], [(93, 51, 3, 78), (95, 64, 5, 79), (113, 66, 8, 98), (111, 52, 7, 97), (53, 10, 19, 55), (67, 11, 20, 69), (54, 14, 23, 56), (82, 15, 24, 84), (97, 7, 16, 100), (65, 4, 13, 68), (78, 3, 12, 81), (96, 0, 9, 99), (80, 6, 15, 82), (51, 5, 14, 54), (64, 2, 11, 67), (50, 1, 10, 53), (55, 19, 27, 57), (69, 20, 28, 71), (56, 23, 31, 58), (84, 24, 32, 86), (100, 16, 25, 102), (68, 13, 22, 70), (81, 12, 21, 83), (99, 9, 18, 101), (127, 118, 40, 88), (129, 116, 26, 105), (126, 115, 37, 87), (125, 117, 38, 74), (102, 25, 33, 104), (70, 22, 30, 72), (83, 21, 29, 85), (101, 18, 17, 103), (105, 26, 34, 107), (87, 37, 44, 89), (74, 38, 45, 76), (106, 41, 48, 108), (123, 120, 39, 60), (124, 119, 36, 73), (122, 121, 35, 59), (128, 114, 41, 106), (92, 89, 44, 62), (94, 90, 46, 75), (112, 109, 49, 77), (110, 108, 48, 63), (88, 40, 47, 91), (60, 39, 46, 62), (73, 36, 43, 75), (59, 35, 42, 61), (38, 59, 61, 45), (37, 60, 62, 44), (109, 110, 63, 49), (90, 92, 62, 46), (117, 122, 59, 38), (115, 123, 60, 37), (21, 56, 58, 29), (22, 55, 57, 30), (4, 50, 53, 13), (3, 51, 54, 12), (12, 54, 56, 21), (13, 53, 55, 22), (98, 8, 52, 111), (79, 5, 51, 93), (39, 73, 75, 46), (107, 112, 77, 47), (91, 94, 75, 43), (120, 124, 73, 39), (26, 74, 76, 34), (18, 70, 72, 17), (116, 125, 74, 26), (9, 68, 70, 18), (23, 69, 71, 31), (5, 64, 67, 14), (0, 65, 68, 9), (14, 67, 69, 23), (96, 6, 66, 113), (80, 2, 64, 95), (6, 80, 95, 66), (47, 77, 94, 91), (8, 79, 93, 52), (49, 63, 92, 90), (36, 88, 91, 43), (77, 49, 90, 94), (63, 48, 89, 92), (41, 87, 89, 48), (25, 83, 85, 33), (114, 126, 87, 41), (119, 127, 88, 36), (16, 81, 83, 25), (20, 84, 86, 28), (2, 80, 82, 11), (7, 78, 81, 16), (11, 82, 84, 20), (66, 95, 79, 8), (52, 93, 78, 7), (0, 96, 113, 65), (34, 76, 112, 107), (4, 98, 111, 50), (45, 61, 110, 109), (61, 42, 108, 110), (76, 45, 109, 112), (121, 128, 106, 35), (35, 106, 108, 42), (40, 105, 107, 47), (24, 101, 103, 32), (19, 102, 104, 27), (118, 129, 105, 40), (15, 99, 101, 24), (10, 100, 102, 19), (6, 96, 99, 15), (1, 97, 100, 10), (50, 111, 97, 1), (65, 113, 98, 4), (32, 103, 129, 118), (27, 104, 128, 121), (28, 86, 127, 119), (33, 85, 126, 114), (17, 72, 125, 116), (31, 71, 124, 120), (29, 58, 123, 115), (30, 57, 122, 117), (104, 33, 114, 128), (57, 27, 121, 122), (71, 28, 119, 124), (58, 31, 120, 123), (72, 30, 117, 125), (85, 29, 115, 126), (103, 17, 116, 129), (86, 32, 118, 127)])
me_plane_005.polygons.foreach_set('material_index', [0, 0, 0, 0, 1, 1, 1, 1, 0, 0, 0, 0, 0, 0, 0, 0, 1, 1, 1, 1, 1, 1, 1, 1, 2, 2, 2, 2, 1, 1, 1, 1, 2, 2, 2, 2, 2, 2, 2, 2, 0, 0, 0, 0, 2, 2, 2, 2, 2, 2, 0, 0, 2, 2, 1, 1, 0, 0, 1, 1, 0, 0, 2, 0, 0, 2, 2, 1, 2, 1, 1, 0, 0, 1, 0, 0, 0, 0, 0, 0, 2, 0, 0, 2, 1, 2, 2, 1, 1, 0, 0, 1, 0, 0, 0, 0, 0, 0, 0, 0, 2, 2, 2, 1, 1, 2, 1, 1, 0, 0, 0, 0, 2, 2, 2, 2, 2, 2, 2, 2, 2, 2, 2, 2, 2, 2, 2, 2])
me_plane_005.materials.append(mat_material_001)
me_plane_005.materials.append(mat_material_004)
me_plane_005.materials.append(mat_material_005)
me_plane_005.use_remesh_preserve_volume = False
me_plane_005.use_remesh_preserve_attributes = False
me_plane_005.use_mirror_vertex_groups = False
me_plane_005.update()
me_plane_006 = bpy.data.meshes.new('Plane.006')
me_plane_006.from_pydata([(-1.0, -1.0, 0.0), (1.0, -1.0, 0.0), (-1.0, 1.0, 0.0), (1.0, 1.0, 0.0)], [(0, 1), (3, 2)], [])
me_plane_006.use_remesh_preserve_volume = False
me_plane_006.use_remesh_preserve_attributes = False
me_plane_006.use_mirror_vertex_groups = False
me_plane_006.update()
me_plane_007 = bpy.data.meshes.new('Plane.007')
me_plane_007.from_pydata([(-1.0, -1.0, 0.0), (1.0, -1.0, 0.0), (-1.0, 1.0, 0.0), (1.0, 1.0, 0.0)], [], [(0, 1, 3, 2)])
me_plane_007.materials.append(mat_material_004)
me_plane_007.use_remesh_preserve_volume = False
me_plane_007.use_remesh_preserve_attributes = False
me_plane_007.use_mirror_vertex_groups = False
me_plane_007.update()
me_plane_008 = bpy.data.meshes.new('Plane.008')
me_plane_008.from_pydata([(-1.0, -1.0, 0.0), (1.0, -1.0, 0.0), (-1.0, 1.0, 0.0), (1.0, 1.0, 0.0)], [], [(0, 1, 3, 2)])
me_plane_008.materials.append(mat_material_004)
me_plane_008.use_remesh_preserve_volume = False
me_plane_008.use_remesh_preserve_attributes = False
me_plane_008.use_mirror_vertex_groups = False
me_plane_008.update()
me_plane_009 = bpy.data.meshes.new('Plane.009')
me_plane_009.from_pydata([(-0.5664, -0.223, 3.268e-08), (0.5664, -0.223, 3.268e-08), (-1.084, 1.083, 3.725e-09), (1.13, 1.083, 3.725e-09), (-1.489, 1.472, 1.863e-08), (1.299, 1.472, 1.863e-08), (-4.309, 1.083, 3.725e-09), (-4.516, 1.472, -0.02699), (4.354, 1.083, 3.725e-09), (4.146, 1.472, 1.863e-08), (-0.6359, 2.079, -0.02699), (0.4662, 2.079, -0.02699), (-0.6359, 9.602, -0.02699), (0.4662, 9.602, -0.02699), (-0.1094, 9.935, -0.03852), (-0.06036, 9.935, -0.03852), (-0.5664, -0.223, -0.09002), (0.5664, -0.223, -0.09002), (-1.084, 1.083, -0.09002), (1.13, 1.083, -0.09002), (-1.489, 1.472, -0.09002), (1.299, 1.472, -0.09002), (-4.309, 1.083, -0.09002), (-4.516, 1.472, -0.09002), (4.354, 1.083, -0.09002), (4.146, 1.472, -0.09002), (-0.6359, 2.079, -0.05853), (0.4662, 2.079, -0.05853), (-0.6359, 9.602, -0.05853), (0.4662, 9.602, -0.05853), (-0.1094, 9.935, -0.047), (-0.06036, 9.935, -0.047)], [], [(0, 2, 3, 1), (2, 4, 5, 3), (2, 6, 7, 4), (5, 9, 8, 3), (4, 10, 11, 5), (10, 12, 13, 11), (12, 14, 15, 13), (16, 17, 19, 18), (18, 19, 21, 20), (18, 20, 23, 22), (21, 19, 24, 25), (20, 21, 27, 26), (26, 27, 29, 28), (28, 29, 31, 30), (8, 9, 25, 24), (12, 10, 26, 28), (3, 8, 24, 19), (15, 14, 30, 31), (9, 5, 21, 25), (13, 15, 31, 29), (14, 12, 28, 30), (5, 11, 27, 21), (7, 6, 22, 23), (2, 0, 16, 18), (10, 4, 20, 26), (4, 7, 23, 20), (0, 1, 17, 16), (6, 2, 18, 22), (1, 3, 19, 17), (11, 13, 29, 27)])
me_plane_009.polygons.foreach_set('material_index', [1, 1, 1, 1, 1, 0, 0, 1, 1, 1, 1, 1, 0, 0, 1, 0, 1, 0, 1, 0, 0, 1, 1, 1, 1, 1, 1, 1, 1, 0])
me_plane_009.materials.append(mat_material_002)
me_plane_009.materials.append(mat_material_004)
me_plane_009.use_remesh_preserve_volume = False
me_plane_009.use_remesh_preserve_attributes = False
me_plane_009.use_mirror_vertex_groups = False
me_plane_009.update()
me_plane_010 = bpy.data.meshes.new('Plane.010')
me_plane_010.from_pydata([(-0.5664, -0.223, 3.268e-08), (0.5664, -0.223, 3.268e-08), (-1.084, 1.083, 3.725e-09), (1.13, 1.083, 3.725e-09), (-1.489, 1.472, 1.863e-08), (1.299, 1.472, 1.863e-08), (-4.309, 1.083, 3.725e-09), (-4.516, 1.472, -0.02699), (4.354, 1.083, 3.725e-09), (4.146, 1.472, 1.863e-08), (-0.6359, 2.079, -0.02699), (0.4662, 2.079, -0.02699), (-0.6359, 9.602, -0.02699), (0.4662, 9.602, -0.02699), (-0.1094, 9.935, -0.03852), (-0.06036, 9.935, -0.03852), (-0.5664, -0.223, -0.09002), (0.5664, -0.223, -0.09002), (-1.084, 1.083, -0.09002), (1.13, 1.083, -0.09002), (-1.489, 1.472, -0.09002), (1.299, 1.472, -0.09002), (-4.309, 1.083, -0.09002), (-4.516, 1.472, -0.09002), (4.354, 1.083, -0.09002), (4.146, 1.472, -0.09002), (-0.6359, 2.079, -0.05853), (0.4662, 2.079, -0.05853), (-0.6359, 9.602, -0.05853), (0.4662, 9.602, -0.05853), (-0.1094, 9.935, -0.047), (-0.06036, 9.935, -0.047)], [], [(0, 2, 3, 1), (2, 4, 5, 3), (2, 6, 7, 4), (5, 9, 8, 3), (4, 10, 11, 5), (10, 12, 13, 11), (12, 14, 15, 13), (16, 17, 19, 18), (18, 19, 21, 20), (18, 20, 23, 22), (21, 19, 24, 25), (20, 21, 27, 26), (26, 27, 29, 28), (28, 29, 31, 30), (8, 9, 25, 24), (12, 10, 26, 28), (3, 8, 24, 19), (15, 14, 30, 31), (9, 5, 21, 25), (13, 15, 31, 29), (14, 12, 28, 30), (5, 11, 27, 21), (7, 6, 22, 23), (2, 0, 16, 18), (10, 4, 20, 26), (4, 7, 23, 20), (0, 1, 17, 16), (6, 2, 18, 22), (1, 3, 19, 17), (11, 13, 29, 27)])
me_plane_010.polygons.foreach_set('material_index', [1, 1, 1, 1, 1, 0, 0, 1, 1, 1, 1, 1, 0, 0, 1, 0, 1, 0, 1, 0, 0, 1, 1, 1, 1, 1, 1, 1, 1, 0])
me_plane_010.materials.append(mat_material_003)
me_plane_010.materials.append(mat_material_004)
me_plane_010.use_remesh_preserve_volume = False
me_plane_010.use_remesh_preserve_attributes = False
me_plane_010.use_mirror_vertex_groups = False
me_plane_010.update()
me_cube_002 = bpy.data.meshes.new('Cube.002')
me_cube_002.from_pydata([(-1.0, -1.0, -1.0), (-1.0, -1.0, 1.0), (-1.0, 1.0, -1.0), (-1.0, 1.0, 1.0), (1.0, -1.0, -1.0), (1.0, -1.0, 1.0), (1.0, 1.0, -1.0), (1.0, 1.0, 1.0), (0.0, 1.399, 1.0), (0.0, 1.399, -1.0), (0.0, -1.399, 1.0), (0.0, -1.399, -1.0), (-1.358, 0.0, 1.0), (-1.358, 0.0, -1.0), (1.358, 0.0, 1.0), (1.358, 0.0, -1.0), (0.0, 0.0, 1.0), (0.0, 0.0, -1.0)], [], [(12, 3, 2, 13), (8, 7, 6, 9), (14, 5, 4, 15), (10, 1, 0, 11), (17, 9, 6, 15), (16, 8, 3, 12), (14, 7, 8, 16), (13, 2, 9, 17), (5, 10, 11, 4), (3, 8, 9, 2), (0, 13, 17, 11), (5, 14, 16, 10), (10, 16, 12, 1), (11, 17, 15, 4), (7, 14, 15, 6), (1, 12, 13, 0)])
me_cube_002.materials.append(mat_material_010)
me_cube_002.use_remesh_preserve_volume = False
me_cube_002.use_remesh_preserve_attributes = False
me_cube_002.use_mirror_vertex_groups = False
me_cube_002.update()
me_cube_003 = bpy.data.meshes.new('Cube.003')
me_cube_003.from_pydata([(-1.0, -1.0, -1.0), (-1.0, -1.0, 1.0), (-1.0, 1.0, -1.0), (-1.0, 1.0, 1.0), (1.0, -1.0, -1.0), (1.0, -1.0, 1.0), (1.0, 1.0, -1.0), (1.0, 1.0, 1.0), (0.0, 1.399, 1.0), (0.0, 1.399, -1.0), (0.0, -1.399, 1.0), (0.0, -1.399, -1.0), (-1.358, 0.0, 1.0), (-1.358, 0.0, -1.0), (1.358, 0.0, 1.0), (1.358, 0.0, -1.0), (0.0, 0.0, 1.0), (0.0, 0.0, -1.0)], [], [(12, 3, 2, 13), (8, 7, 6, 9), (14, 5, 4, 15), (10, 1, 0, 11), (17, 9, 6, 15), (16, 8, 3, 12), (14, 7, 8, 16), (13, 2, 9, 17), (5, 10, 11, 4), (3, 8, 9, 2), (0, 13, 17, 11), (5, 14, 16, 10), (10, 16, 12, 1), (11, 17, 15, 4), (7, 14, 15, 6), (1, 12, 13, 0)])
me_cube_003.materials.append(mat_material_010)
me_cube_003.use_remesh_preserve_volume = False
me_cube_003.use_remesh_preserve_attributes = False
me_cube_003.use_mirror_vertex_groups = False
me_cube_003.update()
me_cube_004 = bpy.data.meshes.new('Cube.004')
me_cube_004.from_pydata([(-1.0, -1.0, -1.0), (-1.0, -1.0, 1.0), (-1.0, 1.0, -1.0), (-1.0, 1.0, 1.0), (1.0, -1.0, -1.0), (1.0, -1.0, 1.0), (1.0, 1.0, -1.0), (1.0, 1.0, 1.0), (0.0, 1.399, 1.0), (0.0, 1.399, -1.0), (0.0, -1.399, 1.0), (0.0, -1.399, -1.0), (-1.358, 0.0, 1.0), (-1.358, 0.0, -1.0), (1.358, 0.0, 1.0), (1.358, 0.0, -1.0), (0.0, 0.0, 1.0), (0.0, 0.0, -1.0)], [], [(12, 3, 2, 13), (8, 7, 6, 9), (14, 5, 4, 15), (10, 1, 0, 11), (17, 9, 6, 15), (16, 8, 3, 12), (14, 7, 8, 16), (13, 2, 9, 17), (5, 10, 11, 4), (3, 8, 9, 2), (0, 13, 17, 11), (5, 14, 16, 10), (10, 16, 12, 1), (11, 17, 15, 4), (7, 14, 15, 6), (1, 12, 13, 0)])
me_cube_004.materials.append(mat_material_010)
me_cube_004.use_remesh_preserve_volume = False
me_cube_004.use_remesh_preserve_attributes = False
me_cube_004.use_mirror_vertex_groups = False
me_cube_004.update()
me_plane_011 = bpy.data.meshes.new('Plane.011')
me_plane_011.from_pydata([(-0.5664, -0.223, 3.268e-08), (0.5664, -0.223, 3.268e-08), (-1.084, 1.083, 3.725e-09), (1.13, 1.083, 3.725e-09), (-1.489, 1.472, 1.863e-08), (1.299, 1.472, 1.863e-08), (-4.309, 1.083, 3.725e-09), (-4.516, 1.472, -0.02699), (4.354, 1.083, 3.725e-09), (4.146, 1.472, 1.863e-08), (-0.6359, 2.079, -0.02699), (0.4662, 2.079, -0.02699), (-0.6359, 9.602, -0.02699), (0.4662, 9.602, -0.02699), (-0.1094, 9.935, -0.03852), (-0.06036, 9.935, -0.03852), (-0.5664, -0.223, -0.09002), (0.5664, -0.223, -0.09002), (-1.084, 1.083, -0.09002), (1.13, 1.083, -0.09002), (-1.489, 1.472, -0.09002), (1.299, 1.472, -0.09002), (-4.309, 1.083, -0.09002), (-4.516, 1.472, -0.09002), (4.354, 1.083, -0.09002), (4.146, 1.472, -0.09002), (-0.6359, 2.079, -0.05853), (0.4662, 2.079, -0.05853), (-0.6359, 9.602, -0.05853), (0.4662, 9.602, -0.05853), (-0.1094, 9.935, -0.047), (-0.06036, 9.935, -0.047)], [], [(0, 2, 3, 1), (2, 4, 5, 3), (2, 6, 7, 4), (5, 9, 8, 3), (4, 10, 11, 5), (10, 12, 13, 11), (12, 14, 15, 13), (16, 17, 19, 18), (18, 19, 21, 20), (18, 20, 23, 22), (21, 19, 24, 25), (20, 21, 27, 26), (26, 27, 29, 28), (28, 29, 31, 30), (8, 9, 25, 24), (12, 10, 26, 28), (3, 8, 24, 19), (15, 14, 30, 31), (9, 5, 21, 25), (13, 15, 31, 29), (14, 12, 28, 30), (5, 11, 27, 21), (7, 6, 22, 23), (2, 0, 16, 18), (10, 4, 20, 26), (4, 7, 23, 20), (0, 1, 17, 16), (6, 2, 18, 22), (1, 3, 19, 17), (11, 13, 29, 27)])
me_plane_011.polygons.foreach_set('material_index', [1, 1, 1, 1, 1, 0, 0, 1, 1, 1, 1, 1, 0, 0, 1, 0, 1, 0, 1, 0, 0, 1, 1, 1, 1, 1, 1, 1, 1, 0])
me_plane_011.materials.append(mat_material_000)
me_plane_011.materials.append(mat_material_004)
me_plane_011.use_remesh_preserve_volume = False
me_plane_011.use_remesh_preserve_attributes = False
me_plane_011.use_mirror_vertex_groups = False
me_plane_011.update()
me_plane_012 = bpy.data.meshes.new('Plane.012')
me_plane_012.from_pydata([(-0.5664, -0.223, 3.268e-08), (0.5664, -0.223, 3.268e-08), (-1.084, 1.083, 3.725e-09), (1.13, 1.083, 3.725e-09), (-1.489, 1.472, 1.863e-08), (1.299, 1.472, 1.863e-08), (-4.309, 1.083, 3.725e-09), (-4.516, 1.472, -0.02699), (4.354, 1.083, 3.725e-09), (4.146, 1.472, 1.863e-08), (-0.6359, 2.079, -0.02699), (0.4662, 2.079, -0.02699), (-0.6359, 9.602, -0.02699), (0.4662, 9.602, -0.02699), (-0.1094, 9.935, -0.03852), (-0.06036, 9.935, -0.03852), (-0.5664, -0.223, -0.09002), (0.5664, -0.223, -0.09002), (-1.084, 1.083, -0.09002), (1.13, 1.083, -0.09002), (-1.489, 1.472, -0.09002), (1.299, 1.472, -0.09002), (-4.309, 1.083, -0.09002), (-4.516, 1.472, -0.09002), (4.354, 1.083, -0.09002), (4.146, 1.472, -0.09002), (-0.6359, 2.079, -0.05853), (0.4662, 2.079, -0.05853), (-0.6359, 9.602, -0.05853), (0.4662, 9.602, -0.05853), (-0.1094, 9.935, -0.047), (-0.06036, 9.935, -0.047)], [], [(0, 2, 3, 1), (2, 4, 5, 3), (2, 6, 7, 4), (5, 9, 8, 3), (4, 10, 11, 5), (10, 12, 13, 11), (12, 14, 15, 13), (16, 17, 19, 18), (18, 19, 21, 20), (18, 20, 23, 22), (21, 19, 24, 25), (20, 21, 27, 26), (26, 27, 29, 28), (28, 29, 31, 30), (8, 9, 25, 24), (12, 10, 26, 28), (3, 8, 24, 19), (15, 14, 30, 31), (9, 5, 21, 25), (13, 15, 31, 29), (14, 12, 28, 30), (5, 11, 27, 21), (7, 6, 22, 23), (2, 0, 16, 18), (10, 4, 20, 26), (4, 7, 23, 20), (0, 1, 17, 16), (6, 2, 18, 22), (1, 3, 19, 17), (11, 13, 29, 27)])
me_plane_012.polygons.foreach_set('material_index', [1, 1, 1, 1, 1, 0, 0, 1, 1, 1, 1, 1, 0, 0, 1, 0, 1, 0, 1, 0, 0, 1, 1, 1, 1, 1, 1, 1, 1, 0])
me_plane_012.materials.append(mat_material_008)
me_plane_012.materials.append(mat_material_009)
me_plane_012.use_remesh_preserve_volume = False
me_plane_012.use_remesh_preserve_attributes = False
me_plane_012.use_mirror_vertex_groups = False
me_plane_012.update()

# ---- objects
ob_cube_001 = bpy.data.objects.new('Cube.001', me_cube_001)
ob_plane_003 = bpy.data.objects.new('Plane.003', me_plane_003)
ob_plane = bpy.data.objects.new('Plane', me_plane)
ob_cube = bpy.data.objects.new('Cube', me_cube)
ob_lamp = bpy.data.objects.new('Lamp', light_lamp)
ob_camera = bpy.data.objects.new('Camera', cam_camera)
ob_plane_001 = bpy.data.objects.new('Plane.001', me_plane_001)
ob_plane_002 = bpy.data.objects.new('Plane.002', me_plane_002)
ob_plane_004 = bpy.data.objects.new('Plane.004', me_plane_004)
ob_plane_005 = bpy.data.objects.new('Plane.005', me_plane_005)
ob_plane_006 = bpy.data.objects.new('Plane.006', me_plane_006)
ob_plane_007 = bpy.data.objects.new('Plane.007', me_plane_007)
ob_plane_008 = bpy.data.objects.new('Plane.008', me_plane_008)
ob_plane_009 = bpy.data.objects.new('Plane.009', me_plane_009)
ob_plane_010 = bpy.data.objects.new('Plane.010', me_plane_010)
ob_cube_002 = bpy.data.objects.new('Cube.002', me_cube_002)
ob_cube_003 = bpy.data.objects.new('Cube.003', me_cube_003)
ob_cube_004 = bpy.data.objects.new('Cube.004', me_cube_004)
ob_plane_011 = bpy.data.objects.new('Plane.011', me_plane_011)
ob_plane_012 = bpy.data.objects.new('Plane.012', me_plane_012)

# ---- transforms, parenting, visibility, modifiers, constraints
ob_cube_001.location = (1.402, -0.8388, 0.6128)
ob_cube_001.scale = (0.04925, -0.04835, 0.6172)
ob_cube_001.lineart.crease_threshold = 0.0
ob_plane_003.location = (2.146, -0.03488, 0.4394)
ob_plane_003.rotation_euler = (-0.0, 1.571, 0.0)
ob_plane_003.scale = (0.2589, 1.459, 1.609)
ob_plane_003.lineart.crease_threshold = 0.0
ob_plane.location = (-0.4934, 0.0, 1.078)
ob_plane.lineart.crease_threshold = 0.0
ob_cube.location = (0.0, 0.0, 0.1661)
ob_cube.scale = (2.75, 2.991, 0.1549)
ob_cube.lock_rotations_4d = False
ob_cube.empty_display_type = 'ARROWS'
ob_cube.lineart.crease_threshold = 0.0
ob_lamp.location = (4.076, 1.005, 5.904)
ob_lamp.rotation_euler = (0.6503, 0.05522, 1.866)
ob_lamp.lock_rotations_4d = False
ob_lamp.empty_display_type = 'ARROWS'
ob_lamp.color = (0.0, 0.0, 0.0, 0.0)
ob_lamp.lineart.crease_threshold = 0.0
ob_camera.location = (7.481, -6.508, 5.344)
ob_camera.rotation_euler = (1.109, 0.01082, 0.8149)
ob_camera.lock_rotations_4d = False
ob_camera.empty_display_type = 'ARROWS'
ob_camera.color = (0.0, 0.0, 0.0, 0.0)
ob_camera.display_type = 'WIRE'
ob_camera.lineart.crease_threshold = 0.0
ob_plane_001.location = (2.825, -1.584, 0.5657)
ob_plane_001.scale = (0.5637, 0.4738, 0.4738)
ob_plane_001.lineart.crease_threshold = 0.0
ob_plane_002.location = (2.825, 1.639, 0.5657)
ob_plane_002.scale = (0.5637, 0.4738, 0.4738)
ob_plane_002.lineart.crease_threshold = 0.0
ob_plane_004.location = (0.06473, -1.584, 0.5657)
ob_plane_004.scale = (0.5637, 0.4738, 0.4738)
ob_plane_004.lineart.crease_threshold = 0.0
ob_plane_005.location = (0.06473, 1.639, 0.5657)
ob_plane_005.scale = (0.5637, 0.4738, 0.4738)
ob_plane_005.lineart.crease_threshold = 0.0
ob_plane_006.location = (-0.6143, -0.03488, 0.4394)
ob_plane_006.rotation_euler = (-0.0, 1.571, 0.0)
ob_plane_006.scale = (0.2589, 1.459, 1.609)
ob_plane_006.lineart.crease_threshold = 0.0
ob_plane_007.location = (0.6418, -1.612, 0.4394)
ob_plane_007.rotation_euler = (-1.571, 1.571, 0.0)
ob_plane_007.scale = (0.2589, 1.459, 1.609)
ob_plane_007.lineart.crease_threshold = 0.0
ob_plane_008.location = (0.6418, 1.563, 0.4394)
ob_plane_008.rotation_euler = (-1.571, 1.571, 0.0)
ob_plane_008.scale = (0.2589, 1.459, 1.609)
ob_plane_008.lineart.crease_threshold = 0.0
ob_plane_009.location = (-0.7151, -1.048, 0.07018)
ob_plane_009.rotation_euler = (1.761, -0.0, 0.0)
ob_plane_009.scale = (0.02372, 0.07597, 0.1274)
ob_plane_009.lineart.crease_threshold = 0.0
ob_plane_010.location = (1.64, 1.067, 0.07018)
ob_plane_010.rotation_euler = (1.761, 0.0, -3.763)
ob_plane_010.scale = (0.02372, 0.07597, 0.1274)
ob_plane_010.lineart.crease_threshold = 0.0
ob_cube_002.location = (1.402, 0.7871, 0.6128)
ob_cube_002.scale = (0.04925, -0.04835, 0.6172)
ob_cube_002.lineart.crease_threshold = 0.0
ob_cube_003.location = (-0.08383, 0.7871, 0.3645)
ob_cube_003.rotation_euler = (-1.156, 1.586, -1.156)
ob_cube_003.scale = (0.04925, -0.04835, 0.6172)
ob_cube_003.lineart.crease_threshold = 0.0
ob_cube_004.location = (-0.08383, -0.8253, 0.06611)
ob_cube_004.rotation_euler = (1.53, -0.0, 0.0)
ob_cube_004.scale = (0.04925, -0.04835, 0.6172)
ob_cube_004.lineart.crease_threshold = 0.0
ob_plane_011.location = (-0.06981, -0.6243, 0.07018)
ob_plane_011.rotation_euler = (1.761, -0.0, 0.0)
ob_plane_011.scale = (0.02372, 0.07597, 0.1274)
ob_plane_011.lineart.crease_threshold = 0.0
ob_plane_012.location = (0.5712, 0.118, 0.03864)
ob_plane_012.rotation_euler = (3.17, -0.0, 0.0)
ob_plane_012.scale = (0.02372, 0.07597, 0.1274)
ob_plane_012.lineart.crease_threshold = 0.0

# ---- collection membership
col_collection_1.objects.link(ob_cube_001)
col_collection_1.objects.link(ob_plane_003)
col_collection_1.objects.link(ob_plane)
col_collection_1.objects.link(ob_cube)
col_collection_1.objects.link(ob_lamp)
col_collection_1.objects.link(ob_camera)
col_collection_1.objects.link(ob_plane_001)
col_collection_1.objects.link(ob_plane_002)
col_collection_1.objects.link(ob_plane_004)
col_collection_1.objects.link(ob_plane_005)
col_collection_1.objects.link(ob_plane_006)
col_collection_1.objects.link(ob_plane_007)
col_collection_1.objects.link(ob_plane_008)
col_collection_1.objects.link(ob_plane_009)
col_collection_1.objects.link(ob_plane_010)
col_collection_1.objects.link(ob_cube_002)
col_collection_1.objects.link(ob_cube_003)
col_collection_1.objects.link(ob_cube_004)
col_collection_1.objects.link(ob_plane_011)
col_collection_1.objects.link(ob_plane_012)

# ---- scene / render settings (as saved in the file)
scene.camera = ob_camera
scene.frame_start = 1; scene.frame_end = 250; scene.frame_set(1)
scene.render.engine = 'BLENDER_EEVEE_NEXT'
scene.render.resolution_percentage = 50
scene.render.dither_intensity = 0.0
scene.cycles.use_denoising = False
scene.cycles.samples = 128
scene.cycles.sampling_pattern = 'TABULATED_SOBOL'
scene.cycles.light_sampling_threshold = 0.0
scene.cycles.use_adaptive_sampling = False
scene.cycles.use_light_tree = False
scene.cycles.blur_glossy = 0.0
scene.cycles.sample_clamp_indirect = 0.0
scene.view_settings.view_transform = 'Standard'
bpy.context.view_layer.update()
